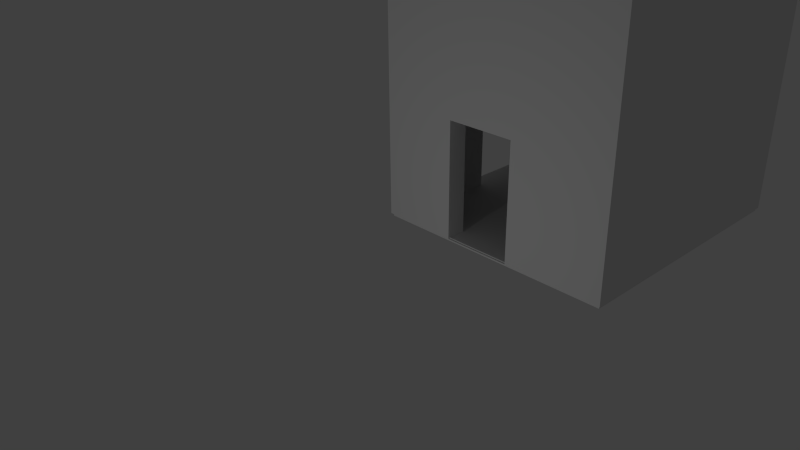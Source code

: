 # Source: ittlethinhigh3.blend  (saved by Blender 2.65.0; exported with 4.5.12 LTS)
import bpy
from mathutils import Matrix  # noqa: F401  (used for matrix-valued properties, if any)

bpy.ops.wm.read_factory_settings(use_empty=True)
scene = bpy.context.scene
scene.name = 'Scene'

# ---- collections
col_collection_1 = bpy.data.collections.new('Collection 1'); scene.collection.children.link(col_collection_1)

# ---- materials (node trees are filled in below, after node groups)
mat_material = bpy.data.materials.new('Material')
mat_material.alpha_threshold = 0.0
mat_material.use_transparent_shadow = False
mat_material.roughness = 0.5
mat_material.line_color = (0.0, 0.0, 0.0, 1.0)

# ---- material node trees

# ---- world
world_world = bpy.data.worlds.new('World'); scene.world = world_world
world_world.color = (0.05088, 0.05088, 0.05088)
world_world.use_sun_shadow = False
world_world.sun_shadow_jitter_overblur = 0.0
world_world.cycles.sampling_method = 'MANUAL'
world_world.cycles.sample_map_resolution = 256

# ---- cameras
cam_camera = bpy.data.cameras.new('Camera')
cam_camera.clip_end = 100.0
cam_camera.lens = 35.0
cam_camera.sensor_width = 32.0
cam_camera.sensor_height = 18.0
cam_camera.ortho_scale = 7.314
cam_camera.dof.focus_distance = 0.0
cam_camera.dof.aperture_fstop = 128.0

# ---- lights
light_lamp = bpy.data.lights.new('Lamp', 'POINT')
light_lamp.transmission_factor = 0.0
light_lamp.cutoff_distance = 30.0
light_lamp.energy = 100.0
light_lamp.shadow_buffer_clip_start = 1.001
light_lamp.shadow_soft_size = 0.1
light_lamp.shadow_maximum_resolution = 0.006
light_lamp.use_absolute_resolution = True
light_lamp.cycles.use_multiple_importance_sampling = False

# ---- meshes
me_cube_002 = bpy.data.meshes.new('Cube.002')
me_cube_002.from_pydata([(-1.744, -1.919, 0.3752), (-1.744, 1.89, 0.3752), (2.172, 1.89, -0.178), (2.172, -1.919, -0.178), (-1.744, -1.919, 0.4589), (-1.744, 1.89, 0.4589), (2.172, 1.89, -0.09425), (2.172, -1.919, -0.09425), (0.2142, 1.89, 0.1823), (0.2142, 1.89, 0.09858), (0.2142, -1.919, 0.1823), (0.2142, -1.919, 0.09858), (1.193, 1.89, 0.04405), (1.193, -1.919, -0.03972), (1.193, 1.89, -0.03972), (1.193, -1.919, 0.04405), (-0.2754, -1.919, 0.1677), (-0.2754, -1.919, 0.2515), (-0.2754, 1.89, 0.1677), (-0.2754, 1.89, 0.2515), (-0.7649, -1.919, 0.2369), (-0.7649, 1.89, 0.3206), (-0.7649, -1.919, 0.3206), (-0.7649, 1.89, 0.2369), (1.705, 1.89, -0.06687), (1.724, -1.919, -0.1147), (1.724, 1.89, -0.1147), (1.705, -1.919, -0.06687), (1.683, 1.89, -0.0251), (1.683, -1.919, -0.1089), (1.683, 1.89, -0.1089), (1.683, -1.919, -0.0251), (0.7086, 1.89, 0.07393), (0.7274, -1.919, 0.02608), (0.7274, 1.89, 0.02608), (0.7086, -1.919, 0.07393), (-0.7587, 1.89, 0.2812), (-0.7399, 1.89, 0.2333), (-0.7587, -1.919, 0.2812), (-0.7399, -1.919, 0.2333), (-1.254, -1.919, 0.306), (-1.254, 1.89, 0.3898), (-1.254, -1.919, 0.3898), (-1.254, 1.89, 0.306), (0.7037, 1.89, 0.1132), (0.7037, -1.919, 0.02943), (0.7037, 1.89, 0.02943), (0.7037, -1.919, 0.1132), (1.215, 1.89, 0.002334), (1.215, -1.919, 0.002334), (1.234, -1.919, -0.04551), (1.234, 1.89, -0.04551), (-0.2643, 1.89, 0.2114), (-0.2455, 1.89, 0.1635), (-0.2643, -1.919, 0.2114), (-0.2455, -1.919, 0.1635), (0.2285, -1.919, 0.1417), (0.2473, 1.89, 0.0939), (0.2473, -1.919, 0.0939), (0.2285, 1.89, 0.1417), (-1.229, -1.919, 0.3024), (-1.248, 1.89, 0.3503), (-1.248, -1.919, 0.3503), (-1.229, 1.89, 0.3024)], [], [(4, 5, 1, 0), (24, 6, 2, 26), (6, 7, 3, 2), (42, 4, 0, 40), (25, 26, 2, 3), (42, 41, 5, 4), (52, 8, 9, 53), (56, 10, 11, 58), (55, 53, 9, 11), (56, 59, 8, 10), (32, 12, 14, 34), (33, 34, 14, 13), (49, 15, 13, 50), (49, 48, 12, 15), (38, 36, 21, 22), (38, 22, 20, 39), (62, 42, 40, 60), (27, 24, 28, 31), (50, 51, 30, 29), (61, 21, 23, 63), (60, 63, 23, 20), (48, 28, 30, 51), (35, 47, 45, 33), (35, 32, 44, 47), (36, 19, 18, 37), (27, 31, 29, 25), (58, 57, 46, 45), (59, 44, 46, 57), (28, 24, 26, 30), (54, 17, 16, 55), (39, 37, 18, 16), (54, 52, 19, 17), (29, 30, 26, 25), (0, 1, 43, 40), (13, 14, 51, 50), (62, 61, 41, 42), (31, 28, 48, 49), (5, 41, 43, 1), (7, 6, 24, 27), (41, 61, 63, 43), (31, 49, 50, 29), (7, 27, 25, 3), (15, 12, 32, 35), (12, 48, 51, 14), (8, 59, 57, 9), (45, 46, 34, 33), (11, 9, 57, 58), (19, 52, 53, 18), (44, 32, 34, 46), (15, 35, 33, 13), (17, 38, 39, 16), (47, 44, 59, 56), (10, 54, 55, 11), (47, 56, 58, 45), (22, 21, 61, 62), (16, 18, 53, 55), (10, 8, 52, 54), (20, 23, 37, 39), (17, 19, 36, 38), (21, 36, 37, 23), (40, 43, 63, 60), (22, 62, 60, 20)])
me_cube_002.use_remesh_preserve_volume = False
me_cube_002.use_remesh_preserve_attributes = False
me_cube_002.use_mirror_vertex_groups = False
me_cube_002.update()
me_cube_001 = bpy.data.meshes.new('Cube.001')
me_cube_001.from_pydata([(-1.0, 0.3455, -0.055), (-1.0, 0.992, -0.055), (1.0, 0.992, -0.055), (1.0, 0.3455, -0.055), (-1.0, 0.3455, 0.005862), (-1.0, 0.992, 0.005862), (1.0, 0.992, 0.005862), (1.0, 0.3455, 0.005862)], [], [(4, 5, 1, 0), (5, 6, 2, 1), (6, 7, 3, 2), (7, 4, 0, 3), (0, 1, 2, 3), (7, 6, 5, 4)])
me_cube_001.use_remesh_preserve_volume = False
me_cube_001.use_remesh_preserve_attributes = False
me_cube_001.use_mirror_vertex_groups = False
me_cube_001.update()
me_cube = bpy.data.meshes.new('Cube')
me_cube.from_pydata([(0.9596, 4.596, -1.0), (0.6024, 4.596, -1.0), (0.9596, 4.596, 4.618), (0.6024, 4.596, 4.672), (0.9596, 4.268, -1.0), (0.6024, 4.268, -1.0), (0.9596, 4.268, 4.618), (0.6024, 4.268, 1.468), (-2.913, 4.596, -1.0), (-2.913, 4.268, 1.468), (-2.913, 4.268, -1.0), (-2.913, 4.596, 5.303), (-3.214, 4.255, 5.303), (-3.214, 4.268, -1.0), (-3.214, 4.596, 5.303), (-3.214, 4.596, -1.0), (-3.214, 0.4146, -1.0), (-2.913, 0.4146, 1.468), (-2.913, 0.4146, -1.0), (-3.214, 0.4146, 5.303), (0.9596, 0.07873, -1.0), (0.6024, 0.07873, 1.468), (0.9596, 0.07873, 4.618), (0.6024, 0.07873, -1.0), (-3.214, 0.07742, 5.303), (-2.913, 0.07742, -1.0), (-3.214, 0.07742, -1.0), (0.6024, 0.4142, 1.468), (0.9596, 0.4174, 4.618), (0.9596, 0.4142, -1.0), (0.6024, 0.4142, -1.0), (-2.177, 0.07742, 1.468), (-1.891, 0.07742, -1.0), (-1.891, 0.4146, -1.0), (-2.177, 0.4146, 1.468), (-1.022, 0.07873, 1.468), (-0.736, 0.07873, -1.0), (-1.022, 0.4142, 1.468), (-0.736, 0.4142, -1.0), (0.6024, 0.4142, 0.9693), (0.6024, 4.268, 0.9693), (-2.913, 4.268, 0.9693), (-2.913, 0.4146, 0.9693), (-1.891, 0.4146, 0.9693), (-1.891, 0.07742, 0.9693), (0.6024, 0.07873, 0.9693), (-0.736, 0.07873, 0.9693), (-0.736, 0.4142, 0.9693), (0.6024, 3.106, 1.468), (0.9596, 3.106, 4.618), (0.9596, 3.106, -1.0), (0.6024, 3.106, -1.0), (0.6024, 3.106, 0.9693), (0.6024, 1.987, 0.9693), (0.6024, 1.987, -1.0), (0.9596, 1.987, -1.0), (0.9596, 1.987, 4.618), (0.6024, 1.987, 1.468), (0.9596, 4.596, 0.9691), (0.6024, 4.596, 0.9691), (0.9596, 4.268, 0.9691), (-2.913, 4.596, 0.9691), (-3.214, 4.268, 0.9691), (-3.214, 4.596, 0.9691), (-3.214, 0.07742, 0.9691), (0.9596, 0.4142, 0.9691), (-3.214, 0.4146, 0.9691), (0.9596, 0.07873, 0.9691), (0.9596, 3.106, 0.9691), (0.9596, 1.987, 0.9691), (-2.06, 2.601, 1.468), (-1.332, 2.601, 1.468), (-1.523, 3.746, 1.468), (0.6024, 0.08019, 4.672), (-2.913, 0.08205, 5.303), (0.6024, 0.4197, 4.672), (-2.913, 0.4161, 5.303), (0.6024, 4.26, 4.672), (-2.913, 4.257, 5.303), (0.6024, 0.4142, -0.1901), (0.9596, 0.4142, -0.1902), (0.6024, 0.07873, -0.1901), (0.9596, 0.07873, -0.1902), (-0.736, 0.07873, -0.1901), (-0.736, 0.4142, -0.1901), (0.6024, 1.987, -0.1901), (0.9596, 1.987, -0.1902), (-3.214, 3.104, -1.0), (-2.913, 3.104, 1.468), (-1.332, 2.03, 1.468), (-2.172, 2.03, 1.468), (0.6024, 0.9554, -1.0), (0.7206, 1.644, 4.654), (0.9596, 4.596, -0.1775), (-1.891, 0.07742, -0.1774), (-1.891, 0.4146, -0.1774), (-2.913, 1.982, 1.468), (-2.913, 4.596, -0.1775), (-3.214, 4.596, -0.1775), (0.6024, 1.409, 0.9693), (0.6024, 1.409, -1.0), (0.9596, 1.409, -1.0), (0.9596, 1.409, 4.618), (-1.332, 0.9489, 1.468), (-3.214, 1.357, 5.303), (-2.913, 1.982, -1.0), (0.6024, 1.409, -0.1901), (-2.913, 3.272, 5.302), (0.6024, 3.106, -0.1774), (0.9596, 3.106, -0.1775), (-2.913, 1.409, 5.305), (0.779, 3.176, 4.647), (-3.214, 4.268, -0.1775), (0.6024, 4.596, -0.1775), (-3.214, 1.982, -0.1775), (-2.913, 1.982, 0.9693), (0.6024, 0.9554, 0.9693), (-3.214, 1.982, 0.9691), (-3.214, 1.982, -1.0), (0.9596, 1.409, 0.9691), (-3.214, 3.104, 0.9691), (0.6024, 0.9554, -0.1901), (-2.383, 0.9492, 1.468), (0.9596, 1.409, -0.1902), (-2.913, 1.982, -0.1774), (-2.913, 0.4146, -0.1774), (-3.214, 0.4146, -0.1775), (0.6024, 1.409, 1.468), (-2.913, 3.104, 0.9693), (0.9596, 0.9554, -1.0), (-2.913, 3.104, -1.0), (-3.214, 3.262, 5.303), (0.6024, 4.268, -0.1774), (0.9596, 4.268, -0.1775), (0.6024, 0.9554, 1.468), (-2.913, 4.268, -0.1774), (-3.214, 3.104, -0.1775), (-2.913, 3.104, -0.1774), (-3.214, 0.07742, -0.1775), (-2.913, 0.4161, 4.667), (-2.913, 4.257, 4.667), (-2.913, 3.272, 4.667), (-2.913, 1.409, 4.669)], [], [(93, 0, 1, 113), (0, 4, 5, 1), (58, 2, 6, 60), (52, 48, 7, 40), (1, 5, 10, 8), (8, 10, 13, 15), (97, 8, 15, 98), (113, 1, 8, 97), (62, 12, 14, 63), (40, 7, 9, 41), (16, 18, 25, 26), (118, 105, 18, 16), (126, 16, 26, 138), (31, 35, 73, 74), (45, 21, 35, 46), (42, 17, 34, 43), (115, 96, 17, 42), (25, 18, 33, 32), (114, 118, 16, 126), (129, 29, 30, 91), (29, 20, 23, 30), (47, 43, 34, 37), (65, 28, 22, 67), (30, 23, 36, 38), (79, 30, 38, 84), (132, 40, 41, 135), (108, 52, 40, 132), (138, 25, 32, 94), (81, 45, 46, 83), (125, 42, 43, 95), (124, 115, 42, 125), (84, 38, 36, 83), (84, 83, 46, 47), (27, 39, 47, 37), (44, 46, 35, 31), (33, 38, 36, 32), (4, 50, 51, 5), (60, 6, 49, 68), (99, 127, 57, 53), (106, 99, 53, 85), (2, 58, 59, 3), (93, 58, 60, 133), (11, 61, 63, 14), (3, 59, 61, 11), (112, 62, 63, 98), (19, 66, 64, 24), (104, 117, 66, 19), (80, 65, 67, 82), (133, 60, 68, 109), (50, 55, 54, 51), (69, 68, 49, 56), (85, 108, 51, 54), (57, 48, 52, 53), (52, 108, 85, 53), (89, 90, 70, 71), (72, 48, 57, 71), (89, 71, 57, 127), (72, 9, 7, 48), (72, 71, 70, 9), (90, 88, 9, 70), (74, 73, 75, 76), (13, 10, 130, 87), (6, 2, 3, 77), (78, 11, 14, 12), (11, 78, 77, 3), (131, 107, 78, 12), (76, 19, 24, 74), (73, 22, 28, 75), (77, 111, 49, 6), (111, 77, 75, 92), (123, 129, 101), (39, 79, 84, 47), (23, 81, 83, 36), (43, 47, 46, 44), (100, 106, 85, 54), (123, 80, 29, 129), (29, 80, 82, 20), (109, 68, 69, 86), (80, 123, 119, 65), (37, 103, 134, 27), (5, 132, 135, 10), (49, 111, 92, 56), (65, 119, 102, 28), (41, 9, 88, 128), (61, 97, 98, 63), (69, 56, 102, 119), (112, 13, 87, 136), (128, 88, 96, 115), (39, 27, 134, 116), (131, 120, 117, 104), (121, 116, 99, 106), (122, 96, 88, 90), (91, 121, 106, 100), (86, 69, 119, 123), (55, 86, 123, 101), (66, 126, 138, 64), (103, 89, 127, 134), (101, 129, 91, 100), (79, 39, 116, 121), (103, 122, 90, 89), (12, 62, 120, 131), (135, 41, 128, 137), (116, 134, 127, 99), (55, 101, 100, 54), (104, 110, 107, 131), (95, 43, 44, 94), (30, 79, 121, 91), (28, 102, 92, 75), (19, 76, 110, 104), (114, 124, 105, 118), (0, 93, 133, 4), (58, 93, 113, 59), (34, 17, 96, 122), (92, 102, 56), (10, 135, 137, 130), (4, 133, 109, 50), (37, 34, 122, 103), (124, 114, 117, 115), (25, 138, 26), (59, 113, 97, 61), (13, 112, 98, 15), (117, 114, 126, 66), (62, 112, 136, 120), (51, 108, 132, 5), (109, 86, 55, 50), (105, 124, 125, 18), (137, 136, 87, 130), (18, 125, 95, 33), (136, 137, 128, 120), (115, 117, 120, 128), (138, 94, 44, 64), (64, 44, 31), (64, 31, 74, 24), (21, 22, 73, 35), (45, 67, 22, 21), (45, 81, 82, 67), (81, 23, 20, 82), (107, 110, 142, 141), (78, 107, 141, 140), (110, 76, 139, 142), (75, 139, 76), (140, 77, 78), (141, 77, 140), (75, 142, 139), (142, 75, 77, 141), (33, 95, 94, 32)])
me_cube.materials.append(mat_material)
me_cube.use_remesh_preserve_volume = False
me_cube.use_remesh_preserve_attributes = False
me_cube.use_mirror_vertex_groups = False
me_cube.update()

# ---- objects
ob_cube_002 = bpy.data.objects.new('Cube.002', me_cube_002)
ob_cube_001 = bpy.data.objects.new('Cube.001', me_cube_001)
ob_cube = bpy.data.objects.new('Cube', me_cube)
ob_lamp = bpy.data.objects.new('Lamp', light_lamp)
ob_camera = bpy.data.objects.new('Camera', cam_camera)

# ---- transforms, parenting, visibility, modifiers, constraints
ob_cube_002.location = (-0.2463, 4.667, 4.752)
ob_cube_002.lineart.crease_threshold = 0.0
ob_cube_001.location = (-0.1831, 0.0471, -0.9926)
ob_cube_001.scale = (2.057, 6.886, 1.0)
ob_cube_001.lineart.crease_threshold = 0.0
ob_cube.location = (0.9408, 2.316, 0.0)
ob_cube.lock_rotations_4d = False
ob_cube.empty_display_type = 'ARROWS'
ob_cube.lineart.crease_threshold = 0.0
ob_lamp.location = (0.0325, -3.952, -0.1958)
ob_lamp.rotation_euler = (0.6503, 0.05522, 1.866)
ob_lamp.lock_rotations_4d = False
ob_lamp.empty_display_type = 'ARROWS'
ob_lamp.color = (0.0, 0.0, 0.0, 0.0)
ob_lamp.lineart.crease_threshold = 0.0
ob_camera.location = (7.481, -6.508, 5.344)
ob_camera.rotation_euler = (1.109, 0.01082, 0.8149)
ob_camera.lock_rotations_4d = False
ob_camera.empty_display_type = 'ARROWS'
ob_camera.color = (0.0, 0.0, 0.0, 0.0)
ob_camera.display_type = 'WIRE'
ob_camera.lineart.crease_threshold = 0.0

# ---- collection membership
col_collection_1.objects.link(ob_cube_002)
col_collection_1.objects.link(ob_cube_001)
col_collection_1.objects.link(ob_cube)
col_collection_1.objects.link(ob_lamp)
col_collection_1.objects.link(ob_camera)

# ---- scene / render settings (as saved in the file)
scene.camera = ob_camera
scene.frame_start = 1; scene.frame_end = 250; scene.frame_set(1)
scene.render.engine = 'BLENDER_EEVEE_NEXT'
scene.render.image_settings.color_mode = 'RGB'
scene.render.image_settings.compression = 90
scene.render.resolution_percentage = 50
scene.render.dither_intensity = 0.0
scene.render.bake_margin = 2
scene.render.bake_bias = 0.0
scene.cycles.use_denoising = False
scene.cycles.samples = 10
scene.cycles.sampling_pattern = 'TABULATED_SOBOL'
scene.cycles.light_sampling_threshold = 0.0
scene.cycles.use_adaptive_sampling = False
scene.cycles.use_light_tree = False
scene.cycles.blur_glossy = 0.0
scene.cycles.volume_bounces = 1
scene.cycles.pixel_filter_type = 'GAUSSIAN'
scene.cycles.sample_clamp_indirect = 0.0
scene.view_settings.view_transform = 'Standard'
bpy.context.view_layer.update()
